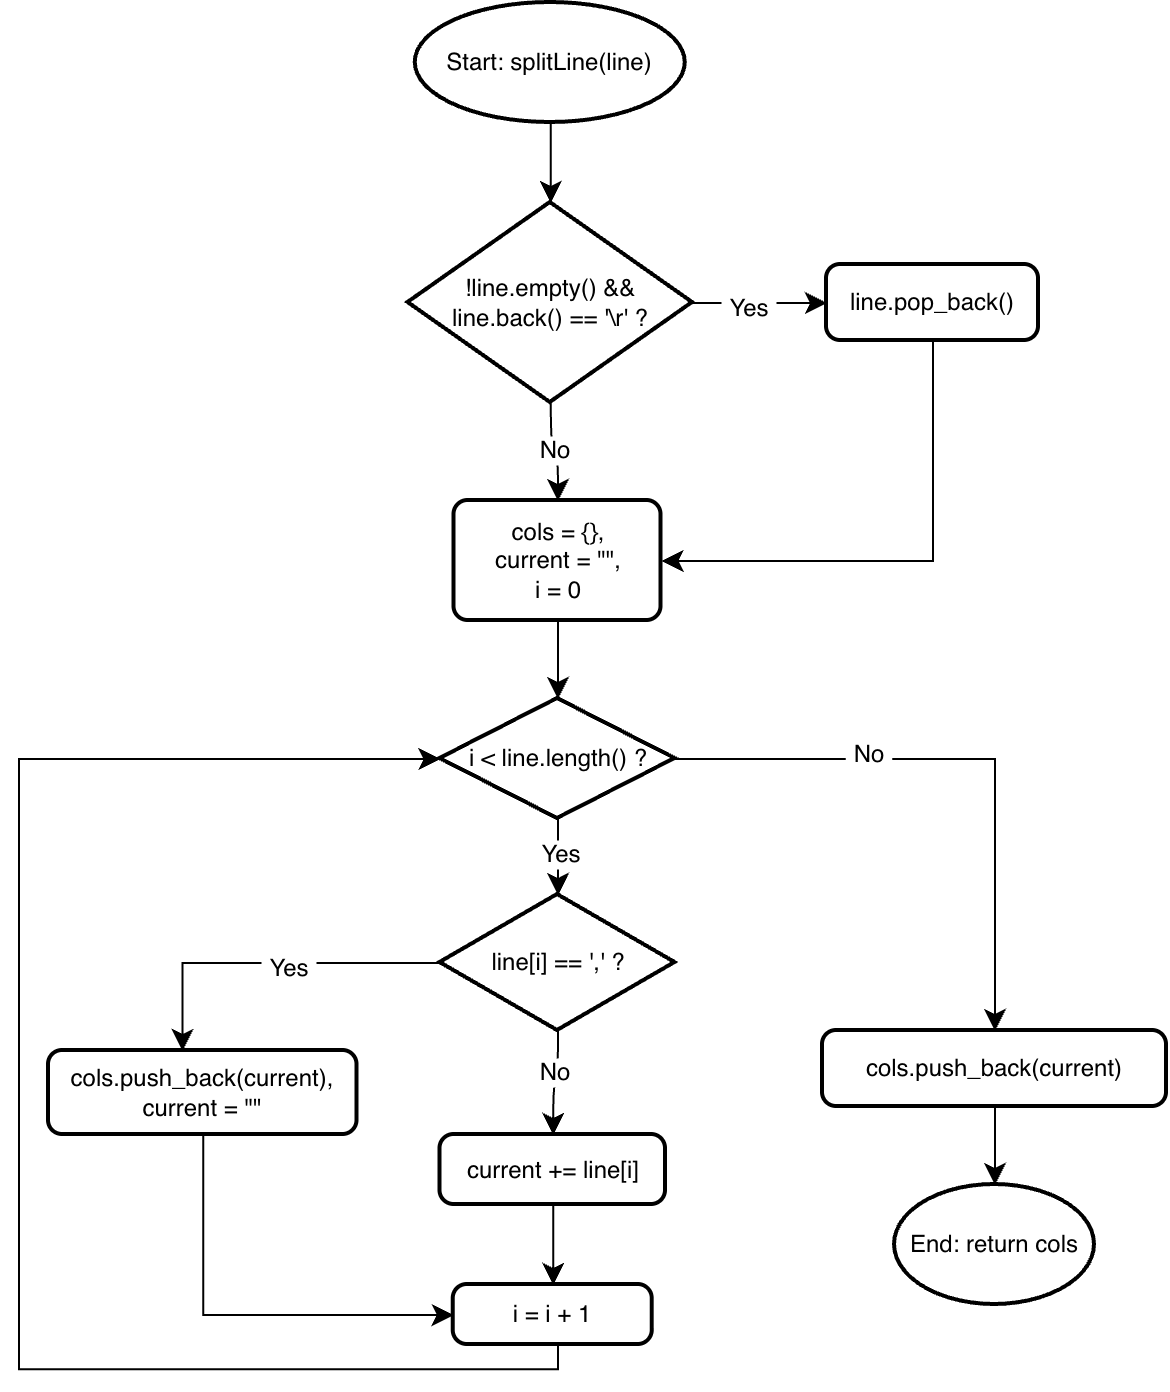

The diagram above was exported from draw.io. Its source (the exported page's mxGraphModel, read from the mxfile embedded in the PNG):
<mxGraphModel dx="447" dy="1120" grid="0" gridSize="10" guides="1" tooltips="1" connect="1" arrows="1" fold="1" page="0" pageScale="1" pageWidth="827" pageHeight="1169" math="0" shadow="0">
  <root>
    <mxCell id="0" />
    <mxCell id="1" parent="0" />
    <mxCell id="O1v42cWnagjsvPRU1DyR-1" parent="1" style="strokeWidth=2;html=1;shape=mxgraph.flowchart.start_1;whiteSpace=wrap;perimeter=ellipsePerimeter;" value="Start: splitLine(line)" vertex="1">
      <mxGeometry height="60" width="135" x="255.37" y="-92" as="geometry" />
    </mxCell>
    <mxCell id="O1v42cWnagjsvPRU1DyR-5" edge="1" parent="1" source="O1v42cWnagjsvPRU1DyR-2" style="edgeStyle=orthogonalEdgeStyle;curved=1;rounded=0;curveGeometry=1;orthogonalLoop=1;jettySize=auto;html=1;exitX=1;exitY=0.5;exitDx=0;exitDy=0;exitPerimeter=0;entryX=0;entryY=0.5;entryDx=0;entryDy=0;fontSize=12;defaultLabelBackgroundColor=page;labelPadding=0 4;startSize=8;endSize=8;" target="O1v42cWnagjsvPRU1DyR-4">
      <mxGeometry relative="1" as="geometry" />
    </mxCell>
    <mxCell id="O1v42cWnagjsvPRU1DyR-6" connectable="0" parent="O1v42cWnagjsvPRU1DyR-5" style="edgeLabel;html=1;align=center;verticalAlign=middle;resizable=0;points=[];inheritText=1;fontSize=12;defaultLabelBackgroundColor=page;labelPadding=0 4;" value="Yes" vertex="1">
      <mxGeometry relative="1" x="-0.205" y="-2" as="geometry">
        <mxPoint as="offset" />
      </mxGeometry>
    </mxCell>
    <mxCell id="O1v42cWnagjsvPRU1DyR-8" edge="1" parent="1" source="O1v42cWnagjsvPRU1DyR-2" style="edgeStyle=orthogonalEdgeStyle;curved=1;rounded=0;curveGeometry=1;orthogonalLoop=1;jettySize=auto;html=1;exitX=0.5;exitY=1;exitDx=0;exitDy=0;exitPerimeter=0;entryX=0.5;entryY=0;entryDx=0;entryDy=0;fontSize=12;defaultLabelBackgroundColor=page;labelPadding=0 4;startSize=8;endSize=8;" target="O1v42cWnagjsvPRU1DyR-7">
      <mxGeometry relative="1" as="geometry" />
    </mxCell>
    <mxCell id="O1v42cWnagjsvPRU1DyR-9" connectable="0" parent="O1v42cWnagjsvPRU1DyR-8" style="edgeLabel;html=1;align=center;verticalAlign=middle;resizable=0;points=[];inheritText=1;fontSize=12;defaultLabelBackgroundColor=page;labelPadding=0 4;" value="No" vertex="1">
      <mxGeometry relative="1" x="-0.0408" y="1" as="geometry">
        <mxPoint as="offset" />
      </mxGeometry>
    </mxCell>
    <mxCell id="O1v42cWnagjsvPRU1DyR-2" parent="1" style="strokeWidth=2;html=1;shape=mxgraph.flowchart.decision;whiteSpace=wrap;" value="!line.empty() &amp;amp;&amp;amp; line.back() == '\r' ?" vertex="1">
      <mxGeometry height="100" width="142.25" x="251.75" y="8" as="geometry" />
    </mxCell>
    <mxCell id="O1v42cWnagjsvPRU1DyR-3" edge="1" parent="1" source="O1v42cWnagjsvPRU1DyR-1" style="edgeStyle=orthogonalEdgeStyle;curved=1;rounded=0;curveGeometry=1;orthogonalLoop=1;jettySize=auto;html=1;exitX=0.5;exitY=1;exitDx=0;exitDy=0;exitPerimeter=0;entryX=0.5;entryY=0;entryDx=0;entryDy=0;entryPerimeter=0;fontSize=12;defaultLabelBackgroundColor=page;labelPadding=0 4;startSize=8;endSize=8;" target="O1v42cWnagjsvPRU1DyR-2">
      <mxGeometry relative="1" as="geometry" />
    </mxCell>
    <mxCell id="O1v42cWnagjsvPRU1DyR-10" edge="1" parent="1" source="O1v42cWnagjsvPRU1DyR-4" style="edgeStyle=orthogonalEdgeStyle;rounded=0;orthogonalLoop=1;jettySize=auto;html=1;exitX=0.5;exitY=1;exitDx=0;exitDy=0;fontSize=12;defaultLabelBackgroundColor=page;labelPadding=0 4;startSize=8;endSize=8;startArrow=none;startFill=0;endArrow=classic;endFill=1;entryX=1;entryY=0.5;entryDx=0;entryDy=0;" target="O1v42cWnagjsvPRU1DyR-7">
      <mxGeometry relative="1" x="-0.6989" as="geometry">
        <mxPoint x="561.51" y="225.45" as="targetPoint" />
      </mxGeometry>
    </mxCell>
    <mxCell id="O1v42cWnagjsvPRU1DyR-4" parent="1" style="rounded=1;whiteSpace=wrap;html=1;absoluteArcSize=1;arcSize=14;strokeWidth=2;roundedPerimeter=1;" value="line.pop_back()" vertex="1">
      <mxGeometry height="38" width="106" x="461" y="39" as="geometry" />
    </mxCell>
    <mxCell id="O1v42cWnagjsvPRU1DyR-7" parent="1" style="rounded=1;whiteSpace=wrap;html=1;absoluteArcSize=1;arcSize=14;strokeWidth=2;roundedPerimeter=1;" value="cols = {},&lt;div&gt;current = &quot;&quot;,&lt;/div&gt;&lt;div&gt;i = 0&lt;/div&gt;" vertex="1">
      <mxGeometry height="60" width="103.5" x="274.75" y="157" as="geometry" />
    </mxCell>
    <mxCell id="O1v42cWnagjsvPRU1DyR-14" edge="1" parent="1" source="O1v42cWnagjsvPRU1DyR-11" style="edgeStyle=orthogonalEdgeStyle;curved=1;rounded=0;curveGeometry=1;orthogonalLoop=1;jettySize=auto;html=1;exitX=0.5;exitY=1;exitDx=0;exitDy=0;exitPerimeter=0;fontSize=12;defaultLabelBackgroundColor=page;labelPadding=0 4;startSize=8;endSize=8;" target="O1v42cWnagjsvPRU1DyR-13">
      <mxGeometry relative="1" as="geometry" />
    </mxCell>
    <mxCell id="O1v42cWnagjsvPRU1DyR-15" connectable="0" parent="O1v42cWnagjsvPRU1DyR-14" style="edgeLabel;html=1;align=center;verticalAlign=middle;resizable=0;points=[];inheritText=1;fontSize=12;defaultLabelBackgroundColor=page;labelPadding=0 4;" value="Yes" vertex="1">
      <mxGeometry relative="1" x="-0.0567" y="1" as="geometry">
        <mxPoint as="offset" />
      </mxGeometry>
    </mxCell>
    <mxCell id="O1v42cWnagjsvPRU1DyR-29" edge="1" parent="1" source="O1v42cWnagjsvPRU1DyR-11" style="edgeStyle=orthogonalEdgeStyle;rounded=0;orthogonalLoop=1;jettySize=auto;html=1;exitX=1;exitY=0.5;exitDx=0;exitDy=0;exitPerimeter=0;fontSize=12;defaultLabelBackgroundColor=page;labelPadding=0 4;startSize=8;endSize=8;entryX=0.5;entryY=0;entryDx=0;entryDy=0;" target="O1v42cWnagjsvPRU1DyR-26">
      <mxGeometry relative="1" as="geometry">
        <mxPoint x="539.5" y="329.5" as="targetPoint" />
      </mxGeometry>
    </mxCell>
    <mxCell id="O1v42cWnagjsvPRU1DyR-30" connectable="0" parent="O1v42cWnagjsvPRU1DyR-29" style="edgeLabel;html=1;align=center;verticalAlign=middle;resizable=0;points=[];inheritText=1;fontSize=12;defaultLabelBackgroundColor=page;labelPadding=0 4;" value="No" vertex="1">
      <mxGeometry relative="1" x="-0.3491" y="4" as="geometry">
        <mxPoint y="1" as="offset" />
      </mxGeometry>
    </mxCell>
    <mxCell id="O1v42cWnagjsvPRU1DyR-11" parent="1" style="strokeWidth=2;html=1;shape=mxgraph.flowchart.decision;whiteSpace=wrap;" value="i &amp;lt; line.length() ?" vertex="1">
      <mxGeometry height="60" width="117.5" x="267.75" y="256" as="geometry" />
    </mxCell>
    <mxCell id="O1v42cWnagjsvPRU1DyR-12" edge="1" parent="1" source="O1v42cWnagjsvPRU1DyR-7" style="edgeStyle=orthogonalEdgeStyle;curved=1;rounded=0;curveGeometry=1;orthogonalLoop=1;jettySize=auto;html=1;exitX=0.5;exitY=1;exitDx=0;exitDy=0;entryX=0.5;entryY=0;entryDx=0;entryDy=0;entryPerimeter=0;fontSize=12;defaultLabelBackgroundColor=page;labelPadding=0 4;startSize=8;endSize=8;" target="O1v42cWnagjsvPRU1DyR-11">
      <mxGeometry relative="1" as="geometry" />
    </mxCell>
    <mxCell id="O1v42cWnagjsvPRU1DyR-17" edge="1" parent="1" source="O1v42cWnagjsvPRU1DyR-13" style="edgeStyle=orthogonalEdgeStyle;curved=1;rounded=0;curveGeometry=1;orthogonalLoop=1;jettySize=auto;html=1;exitX=0.5;exitY=1;exitDx=0;exitDy=0;exitPerimeter=0;entryX=0.5;entryY=0;entryDx=0;entryDy=0;fontSize=12;defaultLabelBackgroundColor=page;labelPadding=0 4;startSize=8;endSize=8;" target="O1v42cWnagjsvPRU1DyR-16">
      <mxGeometry relative="1" as="geometry" />
    </mxCell>
    <mxCell id="O1v42cWnagjsvPRU1DyR-18" connectable="0" parent="O1v42cWnagjsvPRU1DyR-17" style="edgeLabel;html=1;align=center;verticalAlign=middle;resizable=0;points=[];inheritText=1;fontSize=12;defaultLabelBackgroundColor=page;labelPadding=0 4;" value="No" vertex="1">
      <mxGeometry relative="1" x="-0.2106" y="-2" as="geometry">
        <mxPoint as="offset" />
      </mxGeometry>
    </mxCell>
    <mxCell id="O1v42cWnagjsvPRU1DyR-22" edge="1" parent="1" source="O1v42cWnagjsvPRU1DyR-13" style="edgeStyle=orthogonalEdgeStyle;rounded=0;orthogonalLoop=1;jettySize=auto;html=1;exitX=0;exitY=0.5;exitDx=0;exitDy=0;exitPerimeter=0;entryX=0.428;entryY=-0.036;entryDx=0;entryDy=0;fontSize=12;defaultLabelBackgroundColor=page;labelPadding=0 4;startSize=8;endSize=8;" target="O1v42cWnagjsvPRU1DyR-19">
      <mxGeometry relative="1" as="geometry" />
    </mxCell>
    <mxCell id="O1v42cWnagjsvPRU1DyR-23" connectable="0" parent="O1v42cWnagjsvPRU1DyR-22" style="edgeLabel;html=1;align=center;verticalAlign=middle;resizable=0;points=[];inheritText=1;fontSize=12;defaultLabelBackgroundColor=page;labelPadding=0 4;" value="Yes" vertex="1">
      <mxGeometry relative="1" x="-0.1187" y="2" as="geometry">
        <mxPoint as="offset" />
      </mxGeometry>
    </mxCell>
    <mxCell id="O1v42cWnagjsvPRU1DyR-13" parent="1" style="strokeWidth=2;html=1;shape=mxgraph.flowchart.decision;whiteSpace=wrap;" value="line[i] == ',' ?" vertex="1">
      <mxGeometry height="68" width="117.5" x="267.75" y="354" as="geometry" />
    </mxCell>
    <mxCell id="O1v42cWnagjsvPRU1DyR-21" edge="1" parent="1" source="O1v42cWnagjsvPRU1DyR-16" style="edgeStyle=orthogonalEdgeStyle;curved=1;rounded=0;curveGeometry=1;orthogonalLoop=1;jettySize=auto;html=1;exitX=0.5;exitY=1;exitDx=0;exitDy=0;entryX=0.5;entryY=0;entryDx=0;entryDy=0;fontSize=12;defaultLabelBackgroundColor=page;labelPadding=0 4;startSize=8;endSize=8;" target="O1v42cWnagjsvPRU1DyR-20">
      <mxGeometry relative="1" as="geometry" />
    </mxCell>
    <mxCell id="O1v42cWnagjsvPRU1DyR-16" parent="1" style="rounded=1;whiteSpace=wrap;html=1;absoluteArcSize=1;arcSize=14;strokeWidth=2;roundedPerimeter=1;" value="current += line[i]" vertex="1">
      <mxGeometry height="35" width="112.75" x="267.75" y="474" as="geometry" />
    </mxCell>
    <mxCell id="O1v42cWnagjsvPRU1DyR-31" edge="1" parent="1" source="O1v42cWnagjsvPRU1DyR-19" style="edgeStyle=orthogonalEdgeStyle;rounded=0;orthogonalLoop=1;jettySize=auto;html=1;exitX=0.5;exitY=1;exitDx=0;exitDy=0;entryX=0;entryY=0.5;entryDx=0;entryDy=0;fontSize=12;defaultLabelBackgroundColor=page;labelPadding=0 4;startSize=8;endSize=8;" target="O1v42cWnagjsvPRU1DyR-20">
      <mxGeometry relative="1" as="geometry" />
    </mxCell>
    <mxCell id="O1v42cWnagjsvPRU1DyR-19" parent="1" style="rounded=1;whiteSpace=wrap;html=1;absoluteArcSize=1;arcSize=14;strokeWidth=2;roundedPerimeter=1;" value="cols.push_back(current),&lt;div&gt;current = &quot;&quot;&lt;/div&gt;" vertex="1">
      <mxGeometry height="42" width="154.25" x="72" y="432" as="geometry" />
    </mxCell>
    <mxCell id="O1v42cWnagjsvPRU1DyR-25" edge="1" parent="1" source="O1v42cWnagjsvPRU1DyR-20" style="edgeStyle=orthogonalEdgeStyle;rounded=0;orthogonalLoop=1;jettySize=auto;html=1;exitX=0.5;exitY=1;exitDx=0;exitDy=0;fontSize=12;defaultLabelBackgroundColor=page;labelPadding=0 4;startSize=8;endSize=8;entryX=0;entryY=0.5;entryDx=0;entryDy=0;entryPerimeter=0;" target="O1v42cWnagjsvPRU1DyR-11">
      <mxGeometry relative="1" x="0.1931" as="geometry">
        <Array as="points">
          <mxPoint x="326.5" y="591.1" />
          <mxPoint x="57" y="591.1" />
          <mxPoint x="57" y="286" />
        </Array>
        <mxPoint x="327" y="232.5" as="targetPoint" />
      </mxGeometry>
    </mxCell>
    <mxCell id="O1v42cWnagjsvPRU1DyR-20" parent="1" style="rounded=1;whiteSpace=wrap;html=1;absoluteArcSize=1;arcSize=14;strokeWidth=2;roundedPerimeter=1;" value="i = i + 1" vertex="1">
      <mxGeometry height="30" width="99.5" x="274.37" y="549" as="geometry" />
    </mxCell>
    <mxCell id="O1v42cWnagjsvPRU1DyR-26" parent="1" style="rounded=1;whiteSpace=wrap;html=1;absoluteArcSize=1;arcSize=14;strokeWidth=2;roundedPerimeter=1;" value="cols.push_back(current)" vertex="1">
      <mxGeometry height="38" width="172" x="459" y="422" as="geometry" />
    </mxCell>
    <mxCell id="O1v42cWnagjsvPRU1DyR-27" parent="1" style="strokeWidth=2;html=1;shape=mxgraph.flowchart.start_1;whiteSpace=wrap;perimeter=ellipsePerimeter;" value="End: return cols" vertex="1">
      <mxGeometry height="60" width="100" x="495" y="499" as="geometry" />
    </mxCell>
    <mxCell id="O1v42cWnagjsvPRU1DyR-28" edge="1" parent="1" source="O1v42cWnagjsvPRU1DyR-26" style="curved=1;rounded=0;curveGeometry=1;orthogonalLoop=1;jettySize=auto;html=1;exitX=0.5;exitY=1;exitDx=0;exitDy=0;entryX=0.5;entryY=0;entryDx=0;entryDy=0;entryPerimeter=0;fontSize=12;defaultLabelBackgroundColor=page;labelPadding=0 4;startSize=8;endSize=8;" target="O1v42cWnagjsvPRU1DyR-27">
      <mxGeometry relative="1" as="geometry" />
    </mxCell>
  </root>
</mxGraphModel>